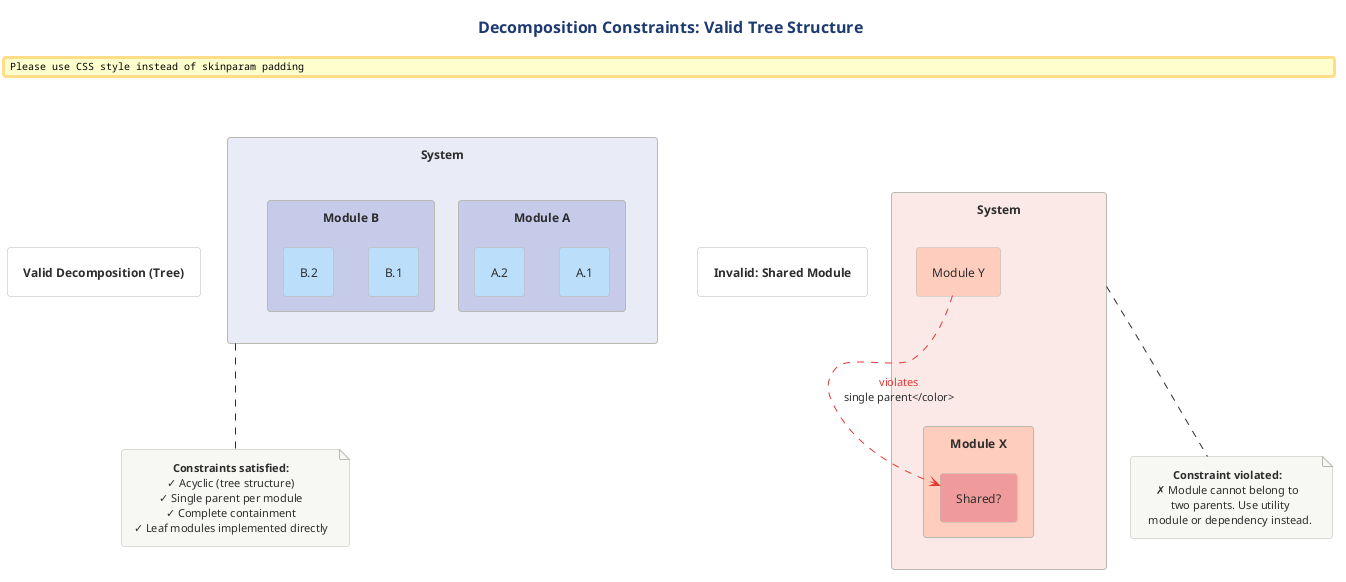

The diagram above was rendered by PlantUML. Its source (embedded in the PNG):
@startuml 05-constraints
!include ../../../../../../tooling/styles/plantuml/structural/component-diagram-style.iuml

skinparam padding 6

title Decomposition Constraints: Valid Tree Structure

together {
  rectangle "**Valid Decomposition (Tree)**" as valid_title #FFFFFF

  rectangle "System" as v_root #E8EAF6 {
    rectangle "Module A" as v_a #C5CAE9 {
      rectangle "A.1" as v_a1 #BBDEFB
      rectangle "A.2" as v_a2 #BBDEFB
    }
    rectangle "Module B" as v_b #C5CAE9 {
      rectangle "B.1" as v_b1 #BBDEFB
      rectangle "B.2" as v_b2 #BBDEFB
    }
  }

  note bottom of v_root
    **Constraints satisfied:**
    ✓ Acyclic (tree structure)
    ✓ Single parent per module
    ✓ Complete containment
    ✓ Leaf modules implemented directly
  end note
}

together {
  rectangle "**Invalid: Shared Module**" as invalid1_title #FFFFFF

  rectangle "System" as i1_root #FBE9E7 {
    rectangle "Module X" as i1_x #FFCCBC {
      rectangle "Shared?" as i1_s #EF9A9A
    }
    rectangle "Module Y" as i1_y #FFCCBC {
    }
  }

  i1_y -[#E53935,dashed]-> i1_s : <color:#E53935>violates\nsingle parent</color>

  note bottom of i1_root
    **Constraint violated:**
    ✗ Module cannot belong to
      two parents. Use utility
      module or dependency instead.
  end note
}

valid_title -[hidden]right-> invalid1_title

@enduml